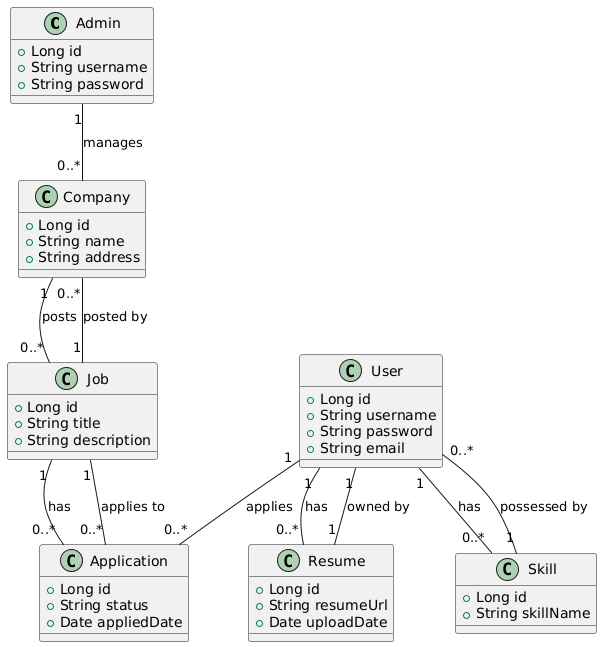

The diagram above was rendered by PlantUML. Its source (embedded in the PNG):
@startuml
class Admin {
    +Long id
    +String username
    +String password
}

class Company {
    +Long id
    +String name
    +String address
}

class Job {
    +Long id
    +String title
    +String description
}

class User {
    +Long id
    +String username
    +String password
    +String email
}

class Application {
    +Long id
    +String status
    +Date appliedDate
}

class Resume {
    +Long id
    +String resumeUrl
    +Date uploadDate
}

class Skill {
    +Long id
    +String skillName
}

Admin "1" -- "0..*" Company : manages
Company "1" -- "0..*" Job : posts
Job "1" -- "0..*" Application : has
User "1" -- "0..*" Application : applies

User "1" -- "0..*" Resume : has
User "1" -- "0..*" Skill : has

Resume "1" -- "1" User : owned by
Skill "1" -- "0..*" User : possessed by

Application "0..*" -- "1" Job : applies to
Job "1" -- "0..*" Company : posted by
@enduml